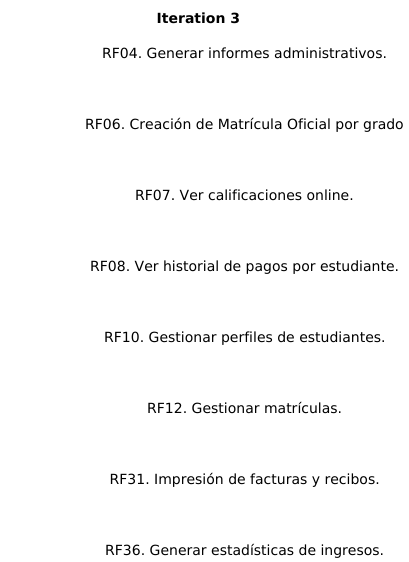

The diagram above was rendered by PlantUML. Its source (embedded in the PNG):
@startuml
left to right direction
title Iteration 1

label RF01 as "RF01. Cobro de aranceles"
label RF02 as "RF02. Matricular estudiante"
label RF06 as "RF06. Creación de Matrícula Oficial por grado"
label RF12 as "RF12. Gestionar matrículas"
label RF14 as "RF14. Imprimir boleta de calificación por secciones"

label 0 as " "
0 ..[hidden]> RF01
0 ..[hidden]> RF02
0 ..[hidden]> RF06
0 ..[hidden]> RF12
0 ..[hidden]> RF14

newpage
left to right direction
title Iteration 2
label 0 as " "

Label RF10 as "RF10. Gestionar perfiles de estudiantes."
Label RF24 as "RF24. Gestionar usuarios del sistema."
Label RF03 as "RF03. Gestionar las calificaciones."
Label RF33 as "RF33. Abonos a pago de un arancel."

0 ..[hidden]> RF10
0 ..[hidden]> RF24
0 ..[hidden]> RF03
0 ..[hidden]> RF33


newpage
left to right direction
title Iteration 3
label 0 as " "

Label RF04 as "RF04. Generar informes administrativos."
label RF06 as "RF06. Creación de Matrícula Oficial por grado"
Label RF07 as "RF07. Ver calificaciones online."
Label RF08 as "RF08. Ver historial de pagos por estudiante."
Label RF10 as "RF10. Gestionar perfiles de estudiantes."
Label RF12 as "RF12. Gestionar matrículas."
Label RF31 as "RF31. Impresión de facturas y recibos."
Label RF36 as "RF36. Generar estadísticas de ingresos."

0 ..[hidden]> RF04
0 ..[hidden]> RF06
0 ..[hidden]> RF07
0 ..[hidden]> RF08
0 ..[hidden]> RF10
0 ..[hidden]> RF12
0 ..[hidden]> RF31
0 ..[hidden]> RF36


newpage
left to right direction
title Iteration 4
label 0 as " "

label RF06 as "RF06. Creación de Matrícula Oficial por grado"
Label RF09 as "RF09. Generar informe de deudores."
Label RF10 as "RF10. Gestionar perfiles de estudiantes."
Label RF12 as "RF12. Gestionar matrículas."
Label RF24 as "RF24. Gestionar usuarios del sistema."
Label RF33 as "RF33. Abonos a pago de un arancel."
Label RF34 as "RF34. Habilitar el registro de notas por corte evaluativo."

0 ..[hidden]> RF06
0 ..[hidden]> RF09
0 ..[hidden]> RF10
0 ..[hidden]> RF12
0 ..[hidden]> RF24
0 ..[hidden]> RF33
0 ..[hidden]> RF34

@enduml